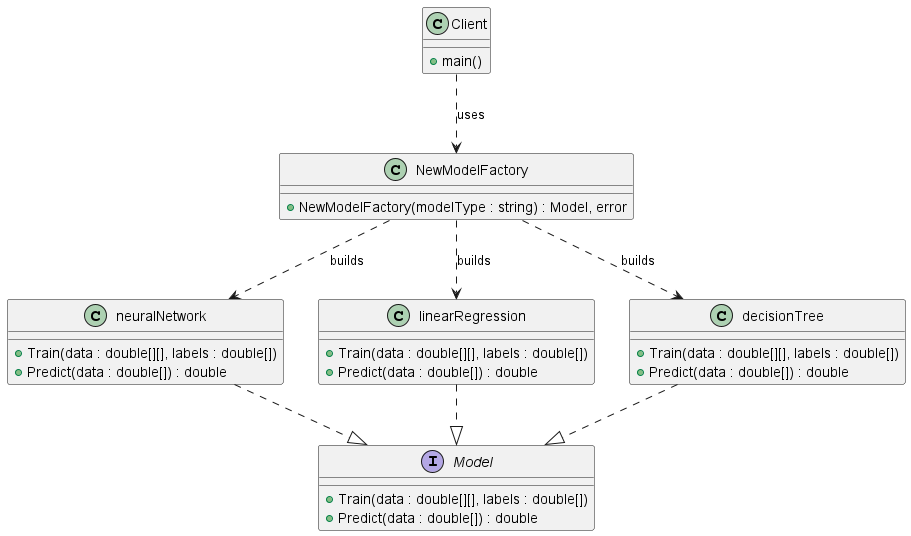

The diagram above was rendered by PlantUML. Its source (embedded in the PNG):
@startuml

' Define the Model Interface
interface Model {
    +Train(data : double[][], labels : double[])
    +Predict(data : double[]) : double
}

' Define Concrete Models
class decisionTree {
    +Train(data : double[][], labels : double[])
    +Predict(data : double[]) : double
}

class linearRegression {
    +Train(data : double[][], labels : double[])
    +Predict(data : double[]) : double
}

class neuralNetwork {
    +Train(data : double[][], labels : double[])
    +Predict(data : double[]) : double
}


class NewModelFactory {
    +NewModelFactory(modelType : string) : Model, error
}

' Define Relationships
Model <|.up. decisionTree
Model <|.up. linearRegression
Model <|.up. neuralNetwork

' Define Client
class Client {
    +main()
}

Client .down.> NewModelFactory : uses

NewModelFactory .down.> linearRegression : builds
NewModelFactory .down.> neuralNetwork : builds
NewModelFactory .down.> decisionTree : builds


@enduml